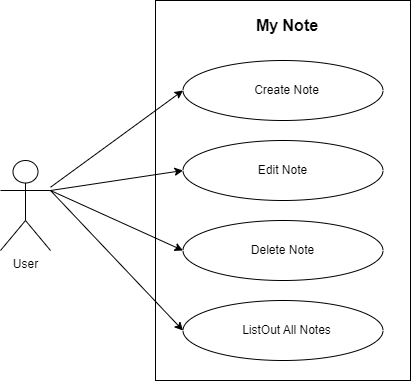

The diagram above was exported from draw.io. Its source (the exported page's mxGraphModel, read from the mxfile embedded in the PNG):
<mxGraphModel dx="794" dy="581" grid="1" gridSize="10" guides="1" tooltips="1" connect="1" arrows="1" fold="1" page="1" pageScale="1" pageWidth="850" pageHeight="1100" math="0" shadow="0">
  <root>
    <mxCell id="0" />
    <mxCell id="1" parent="0" />
    <mxCell id="GrBQ_AWhMDLJy0ddnKzZ-1" value="" style="rounded=0;whiteSpace=wrap;html=1;" vertex="1" parent="1">
      <mxGeometry x="365" width="255" height="380" as="geometry" />
    </mxCell>
    <mxCell id="GrBQ_AWhMDLJy0ddnKzZ-2" value="" style="ellipse;whiteSpace=wrap;html=1;" vertex="1" parent="1">
      <mxGeometry x="392.5" y="60" width="200" height="60" as="geometry" />
    </mxCell>
    <mxCell id="GrBQ_AWhMDLJy0ddnKzZ-7" value="Create Note" style="text;html=1;align=center;verticalAlign=middle;whiteSpace=wrap;rounded=0;" vertex="1" parent="1">
      <mxGeometry x="450" y="75" width="93" height="30" as="geometry" />
    </mxCell>
    <mxCell id="GrBQ_AWhMDLJy0ddnKzZ-8" value="" style="ellipse;whiteSpace=wrap;html=1;" vertex="1" parent="1">
      <mxGeometry x="392.5" y="140" width="200" height="60" as="geometry" />
    </mxCell>
    <mxCell id="GrBQ_AWhMDLJy0ddnKzZ-9" value="Edit Note" style="text;html=1;align=center;verticalAlign=middle;whiteSpace=wrap;rounded=0;" vertex="1" parent="1">
      <mxGeometry x="446" y="155" width="93" height="30" as="geometry" />
    </mxCell>
    <mxCell id="GrBQ_AWhMDLJy0ddnKzZ-10" value="" style="ellipse;whiteSpace=wrap;html=1;" vertex="1" parent="1">
      <mxGeometry x="392.5" y="220" width="200" height="60" as="geometry" />
    </mxCell>
    <mxCell id="GrBQ_AWhMDLJy0ddnKzZ-11" value="Delete Note" style="text;html=1;align=center;verticalAlign=middle;whiteSpace=wrap;rounded=0;" vertex="1" parent="1">
      <mxGeometry x="446" y="235" width="93" height="30" as="geometry" />
    </mxCell>
    <mxCell id="GrBQ_AWhMDLJy0ddnKzZ-12" value="" style="ellipse;whiteSpace=wrap;html=1;" vertex="1" parent="1">
      <mxGeometry x="392.5" y="300" width="200" height="60" as="geometry" />
    </mxCell>
    <mxCell id="GrBQ_AWhMDLJy0ddnKzZ-13" value="ListOut All Notes" style="text;html=1;align=center;verticalAlign=middle;whiteSpace=wrap;rounded=0;" vertex="1" parent="1">
      <mxGeometry x="450" y="315" width="93" height="30" as="geometry" />
    </mxCell>
    <mxCell id="GrBQ_AWhMDLJy0ddnKzZ-14" value="User" style="shape=umlActor;verticalLabelPosition=bottom;verticalAlign=top;html=1;outlineConnect=0;" vertex="1" parent="1">
      <mxGeometry x="210" y="160" width="50" height="90" as="geometry" />
    </mxCell>
    <mxCell id="GrBQ_AWhMDLJy0ddnKzZ-16" value="" style="endArrow=classic;html=1;rounded=0;entryX=0;entryY=0.5;entryDx=0;entryDy=0;" edge="1" parent="1" source="GrBQ_AWhMDLJy0ddnKzZ-14" target="GrBQ_AWhMDLJy0ddnKzZ-2">
      <mxGeometry width="50" height="50" relative="1" as="geometry">
        <mxPoint x="290" y="160" as="sourcePoint" />
        <mxPoint x="340" y="110" as="targetPoint" />
      </mxGeometry>
    </mxCell>
    <mxCell id="GrBQ_AWhMDLJy0ddnKzZ-17" value="" style="endArrow=classic;html=1;rounded=0;entryX=0;entryY=0.5;entryDx=0;entryDy=0;exitX=1;exitY=0.3333333333333333;exitDx=0;exitDy=0;exitPerimeter=0;" edge="1" parent="1" source="GrBQ_AWhMDLJy0ddnKzZ-14" target="GrBQ_AWhMDLJy0ddnKzZ-8">
      <mxGeometry width="50" height="50" relative="1" as="geometry">
        <mxPoint x="270" y="197" as="sourcePoint" />
        <mxPoint x="403" y="100" as="targetPoint" />
      </mxGeometry>
    </mxCell>
    <mxCell id="GrBQ_AWhMDLJy0ddnKzZ-18" value="" style="endArrow=classic;html=1;rounded=0;entryX=0;entryY=0.5;entryDx=0;entryDy=0;exitX=1;exitY=0.3333333333333333;exitDx=0;exitDy=0;exitPerimeter=0;" edge="1" parent="1" source="GrBQ_AWhMDLJy0ddnKzZ-14" target="GrBQ_AWhMDLJy0ddnKzZ-10">
      <mxGeometry width="50" height="50" relative="1" as="geometry">
        <mxPoint x="270" y="200" as="sourcePoint" />
        <mxPoint x="403" y="180" as="targetPoint" />
      </mxGeometry>
    </mxCell>
    <mxCell id="GrBQ_AWhMDLJy0ddnKzZ-19" value="" style="endArrow=classic;html=1;rounded=0;entryX=0;entryY=0.5;entryDx=0;entryDy=0;exitX=1;exitY=0.3333333333333333;exitDx=0;exitDy=0;exitPerimeter=0;" edge="1" parent="1" source="GrBQ_AWhMDLJy0ddnKzZ-14" target="GrBQ_AWhMDLJy0ddnKzZ-12">
      <mxGeometry width="50" height="50" relative="1" as="geometry">
        <mxPoint x="270" y="200" as="sourcePoint" />
        <mxPoint x="403" y="260" as="targetPoint" />
      </mxGeometry>
    </mxCell>
    <mxCell id="GrBQ_AWhMDLJy0ddnKzZ-20" value="My Note" style="text;html=1;align=center;verticalAlign=middle;whiteSpace=wrap;rounded=0;fontStyle=1;fontSize=16;" vertex="1" parent="1">
      <mxGeometry x="444.75" y="10" width="103.5" height="30" as="geometry" />
    </mxCell>
  </root>
</mxGraphModel>